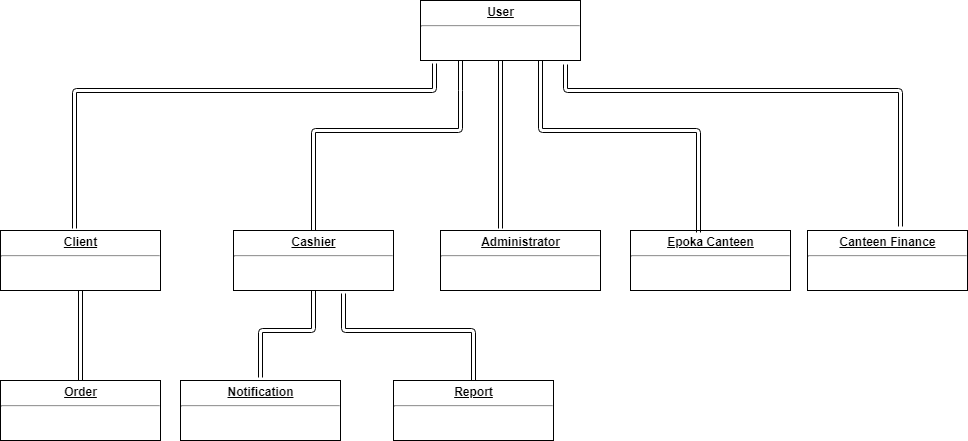

The diagram above was exported from draw.io. Its source (the exported page's mxGraphModel, read from the mxfile embedded in the PNG):
<mxGraphModel dx="840" dy="1604" grid="1" gridSize="10" guides="1" tooltips="1" connect="1" arrows="1" fold="1" page="1" pageScale="1" pageWidth="827" pageHeight="1169" math="0" shadow="0">
  <root>
    <mxCell id="0" />
    <mxCell id="1" parent="0" />
    <mxCell id="bQeuN6G6ABu6TbWyY0HP-7" value="&lt;p style=&quot;margin: 0px ; margin-top: 4px ; text-align: center ; text-decoration: underline&quot;&gt;&lt;b&gt;User&lt;/b&gt;&lt;/p&gt;&lt;hr&gt;&lt;p style=&quot;margin: 0px ; margin-left: 8px&quot;&gt;&lt;br&gt;&lt;/p&gt;" style="verticalAlign=top;align=left;overflow=fill;fontSize=12;fontFamily=Helvetica;html=1;" vertex="1" parent="1">
      <mxGeometry x="440" y="-90" width="160" height="60" as="geometry" />
    </mxCell>
    <mxCell id="bQeuN6G6ABu6TbWyY0HP-9" value="&lt;p style=&quot;margin: 0px ; margin-top: 4px ; text-align: center ; text-decoration: underline&quot;&gt;&lt;b&gt;Client&lt;/b&gt;&lt;/p&gt;&lt;hr&gt;&lt;p style=&quot;margin: 0px ; margin-left: 8px&quot;&gt;&lt;br&gt;&lt;/p&gt;" style="verticalAlign=top;align=left;overflow=fill;fontSize=12;fontFamily=Helvetica;html=1;" vertex="1" parent="1">
      <mxGeometry x="20" y="140" width="160" height="60" as="geometry" />
    </mxCell>
    <mxCell id="bQeuN6G6ABu6TbWyY0HP-10" value="&lt;p style=&quot;margin: 0px ; margin-top: 4px ; text-align: center ; text-decoration: underline&quot;&gt;&lt;b&gt;Cashier&lt;/b&gt;&lt;/p&gt;&lt;hr&gt;&lt;p style=&quot;margin: 0px ; margin-left: 8px&quot;&gt;&lt;br&gt;&lt;/p&gt;" style="verticalAlign=top;align=left;overflow=fill;fontSize=12;fontFamily=Helvetica;html=1;" vertex="1" parent="1">
      <mxGeometry x="253" y="140" width="160" height="60" as="geometry" />
    </mxCell>
    <mxCell id="bQeuN6G6ABu6TbWyY0HP-11" value="&lt;p style=&quot;margin: 0px ; margin-top: 4px ; text-align: center ; text-decoration: underline&quot;&gt;&lt;b&gt;Administrator&lt;/b&gt;&lt;/p&gt;&lt;hr&gt;&lt;p style=&quot;margin: 0px ; margin-left: 8px&quot;&gt;&lt;br&gt;&lt;/p&gt;" style="verticalAlign=top;align=left;overflow=fill;fontSize=12;fontFamily=Helvetica;html=1;" vertex="1" parent="1">
      <mxGeometry x="460" y="140" width="160" height="60" as="geometry" />
    </mxCell>
    <mxCell id="bQeuN6G6ABu6TbWyY0HP-12" value="&lt;p style=&quot;margin: 0px ; margin-top: 4px ; text-align: center ; text-decoration: underline&quot;&gt;&lt;b&gt;Epoka Canteen&lt;/b&gt;&lt;/p&gt;&lt;hr&gt;&lt;p style=&quot;margin: 0px ; margin-left: 8px&quot;&gt;&lt;br&gt;&lt;/p&gt;" style="verticalAlign=top;align=left;overflow=fill;fontSize=12;fontFamily=Helvetica;html=1;" vertex="1" parent="1">
      <mxGeometry x="650" y="140" width="160" height="60" as="geometry" />
    </mxCell>
    <mxCell id="bQeuN6G6ABu6TbWyY0HP-13" value="&lt;p style=&quot;margin: 0px ; margin-top: 4px ; text-align: center ; text-decoration: underline&quot;&gt;&lt;b&gt;Canteen Finance&lt;/b&gt;&lt;/p&gt;&lt;hr&gt;&lt;p style=&quot;margin: 0px ; margin-left: 8px&quot;&gt;&lt;br&gt;&lt;/p&gt;" style="verticalAlign=top;align=left;overflow=fill;fontSize=12;fontFamily=Helvetica;html=1;" vertex="1" parent="1">
      <mxGeometry x="827" y="140" width="160" height="60" as="geometry" />
    </mxCell>
    <mxCell id="bQeuN6G6ABu6TbWyY0HP-14" value="&lt;p style=&quot;margin: 0px ; margin-top: 4px ; text-align: center ; text-decoration: underline&quot;&gt;&lt;b&gt;Report&lt;/b&gt;&lt;/p&gt;&lt;hr&gt;&lt;p style=&quot;margin: 0px ; margin-left: 8px&quot;&gt;&lt;br&gt;&lt;/p&gt;" style="verticalAlign=top;align=left;overflow=fill;fontSize=12;fontFamily=Helvetica;html=1;" vertex="1" parent="1">
      <mxGeometry x="413" y="290" width="160" height="60" as="geometry" />
    </mxCell>
    <mxCell id="bQeuN6G6ABu6TbWyY0HP-15" value="&lt;p style=&quot;margin: 0px ; margin-top: 4px ; text-align: center ; text-decoration: underline&quot;&gt;&lt;b&gt;Notification&lt;/b&gt;&lt;/p&gt;&lt;hr&gt;&lt;p style=&quot;margin: 0px ; margin-left: 8px&quot;&gt;&lt;br&gt;&lt;/p&gt;" style="verticalAlign=top;align=left;overflow=fill;fontSize=12;fontFamily=Helvetica;html=1;" vertex="1" parent="1">
      <mxGeometry x="200" y="290" width="160" height="60" as="geometry" />
    </mxCell>
    <mxCell id="bQeuN6G6ABu6TbWyY0HP-25" value="&lt;p style=&quot;margin: 0px ; margin-top: 4px ; text-align: center ; text-decoration: underline&quot;&gt;&lt;b&gt;Order&lt;/b&gt;&lt;/p&gt;&lt;hr&gt;&lt;p style=&quot;margin: 0px ; margin-left: 8px&quot;&gt;&lt;br&gt;&lt;/p&gt;" style="verticalAlign=top;align=left;overflow=fill;fontSize=12;fontFamily=Helvetica;html=1;" vertex="1" parent="1">
      <mxGeometry x="20" y="290" width="160" height="60" as="geometry" />
    </mxCell>
    <mxCell id="bQeuN6G6ABu6TbWyY0HP-26" value="" style="shape=link;html=1;entryX=0.088;entryY=1.05;entryDx=0;entryDy=0;entryPerimeter=0;exitX=0.463;exitY=-0.033;exitDx=0;exitDy=0;exitPerimeter=0;" edge="1" parent="1" source="bQeuN6G6ABu6TbWyY0HP-9" target="bQeuN6G6ABu6TbWyY0HP-7">
      <mxGeometry width="50" height="50" relative="1" as="geometry">
        <mxPoint x="290" y="20" as="sourcePoint" />
        <mxPoint x="340" y="-30" as="targetPoint" />
        <Array as="points">
          <mxPoint x="94" />
          <mxPoint x="454" />
        </Array>
      </mxGeometry>
    </mxCell>
    <mxCell id="bQeuN6G6ABu6TbWyY0HP-27" value="" style="shape=link;html=1;entryX=0.5;entryY=1;entryDx=0;entryDy=0;exitX=0.5;exitY=0;exitDx=0;exitDy=0;" edge="1" parent="1" source="bQeuN6G6ABu6TbWyY0HP-25" target="bQeuN6G6ABu6TbWyY0HP-9">
      <mxGeometry width="50" height="50" relative="1" as="geometry">
        <mxPoint x="60" y="460" as="sourcePoint" />
        <mxPoint x="110" y="410" as="targetPoint" />
      </mxGeometry>
    </mxCell>
    <mxCell id="bQeuN6G6ABu6TbWyY0HP-28" value="" style="shape=link;html=1;entryX=0.25;entryY=1;entryDx=0;entryDy=0;" edge="1" parent="1" source="bQeuN6G6ABu6TbWyY0HP-10" target="bQeuN6G6ABu6TbWyY0HP-7">
      <mxGeometry width="50" height="50" relative="1" as="geometry">
        <mxPoint x="468" y="40" as="sourcePoint" />
        <mxPoint x="518" y="-10" as="targetPoint" />
        <Array as="points">
          <mxPoint x="333" y="40" />
          <mxPoint x="480" y="40" />
          <mxPoint x="480" />
        </Array>
      </mxGeometry>
    </mxCell>
    <mxCell id="bQeuN6G6ABu6TbWyY0HP-29" value="" style="shape=link;html=1;entryX=0.5;entryY=1;entryDx=0;entryDy=0;" edge="1" parent="1" target="bQeuN6G6ABu6TbWyY0HP-7">
      <mxGeometry width="50" height="50" relative="1" as="geometry">
        <mxPoint x="520" y="138" as="sourcePoint" />
        <mxPoint x="550" as="targetPoint" />
      </mxGeometry>
    </mxCell>
    <mxCell id="bQeuN6G6ABu6TbWyY0HP-30" value="" style="shape=link;html=1;exitX=0.75;exitY=1;exitDx=0;exitDy=0;entryX=0.425;entryY=0.033;entryDx=0;entryDy=0;entryPerimeter=0;" edge="1" parent="1" source="bQeuN6G6ABu6TbWyY0HP-7" target="bQeuN6G6ABu6TbWyY0HP-12">
      <mxGeometry width="50" height="50" relative="1" as="geometry">
        <mxPoint x="640" y="70" as="sourcePoint" />
        <mxPoint x="690" y="20" as="targetPoint" />
        <Array as="points">
          <mxPoint x="560" y="40" />
          <mxPoint x="718" y="40" />
        </Array>
      </mxGeometry>
    </mxCell>
    <mxCell id="bQeuN6G6ABu6TbWyY0HP-31" value="" style="shape=link;html=1;exitX=0.906;exitY=1.067;exitDx=0;exitDy=0;exitPerimeter=0;" edge="1" parent="1" source="bQeuN6G6ABu6TbWyY0HP-7">
      <mxGeometry width="50" height="50" relative="1" as="geometry">
        <mxPoint x="770" y="30" as="sourcePoint" />
        <mxPoint x="920" y="136" as="targetPoint" />
        <Array as="points">
          <mxPoint x="585" />
          <mxPoint x="920" />
        </Array>
      </mxGeometry>
    </mxCell>
    <mxCell id="bQeuN6G6ABu6TbWyY0HP-32" value="" style="shape=link;html=1;entryX=0.5;entryY=1;entryDx=0;entryDy=0;" edge="1" parent="1" target="bQeuN6G6ABu6TbWyY0HP-10">
      <mxGeometry width="50" height="50" relative="1" as="geometry">
        <mxPoint x="280" y="287" as="sourcePoint" />
        <mxPoint x="370" y="220" as="targetPoint" />
        <Array as="points">
          <mxPoint x="280" y="240" />
          <mxPoint x="333" y="240" />
        </Array>
      </mxGeometry>
    </mxCell>
    <mxCell id="bQeuN6G6ABu6TbWyY0HP-33" value="" style="shape=link;html=1;entryX=0.688;entryY=1.05;entryDx=0;entryDy=0;entryPerimeter=0;exitX=0.5;exitY=0;exitDx=0;exitDy=0;" edge="1" parent="1" source="bQeuN6G6ABu6TbWyY0HP-14" target="bQeuN6G6ABu6TbWyY0HP-10">
      <mxGeometry width="50" height="50" relative="1" as="geometry">
        <mxPoint x="380" y="280" as="sourcePoint" />
        <mxPoint x="430" y="230" as="targetPoint" />
        <Array as="points">
          <mxPoint x="493" y="240" />
          <mxPoint x="363" y="240" />
        </Array>
      </mxGeometry>
    </mxCell>
  </root>
</mxGraphModel>